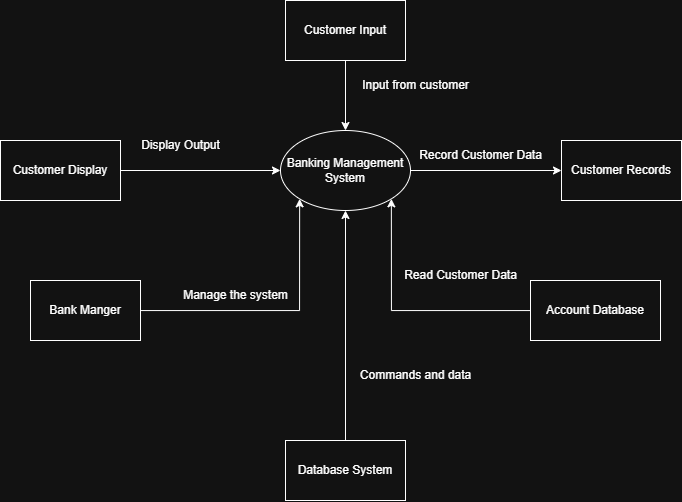

The diagram above was exported from draw.io. Its source (the exported page's mxGraphModel, read from the mxfile embedded in the PNG):
<mxGraphModel dx="1026" dy="561" grid="1" gridSize="10" guides="1" tooltips="1" connect="1" arrows="1" fold="1" page="1" pageScale="1" pageWidth="827" pageHeight="1169" math="0" shadow="0">
  <root>
    <mxCell id="0" />
    <mxCell id="1" parent="0" />
    <mxCell id="MwLlWG-FTC8OF4hX6jU3-3" value="Customer Records" style="rounded=0;whiteSpace=wrap;html=1;" parent="1" vertex="1">
      <mxGeometry x="641" y="270" width="120" height="60" as="geometry" />
    </mxCell>
    <mxCell id="mwwrYMigUzCmT8FZLPMn-2" style="edgeStyle=orthogonalEdgeStyle;rounded=0;orthogonalLoop=1;jettySize=auto;html=1;entryX=0;entryY=0.5;entryDx=0;entryDy=0;" edge="1" parent="1" source="MwLlWG-FTC8OF4hX6jU3-4" target="MwLlWG-FTC8OF4hX6jU3-5">
      <mxGeometry relative="1" as="geometry" />
    </mxCell>
    <mxCell id="MwLlWG-FTC8OF4hX6jU3-4" value="Customer Display" style="rounded=0;whiteSpace=wrap;html=1;" parent="1" vertex="1">
      <mxGeometry x="80" y="270" width="120" height="60" as="geometry" />
    </mxCell>
    <mxCell id="mwwrYMigUzCmT8FZLPMn-1" style="edgeStyle=orthogonalEdgeStyle;rounded=0;orthogonalLoop=1;jettySize=auto;html=1;" edge="1" parent="1" source="MwLlWG-FTC8OF4hX6jU3-5" target="MwLlWG-FTC8OF4hX6jU3-3">
      <mxGeometry relative="1" as="geometry" />
    </mxCell>
    <mxCell id="MwLlWG-FTC8OF4hX6jU3-5" value="Banking Management System" style="ellipse;whiteSpace=wrap;html=1;" parent="1" vertex="1">
      <mxGeometry x="360" y="260" width="130" height="80" as="geometry" />
    </mxCell>
    <mxCell id="MwLlWG-FTC8OF4hX6jU3-9" value="Account Database" style="rounded=0;whiteSpace=wrap;html=1;" parent="1" vertex="1">
      <mxGeometry x="610" y="410" width="130" height="60" as="geometry" />
    </mxCell>
    <mxCell id="MwLlWG-FTC8OF4hX6jU3-10" value="Bank Manger" style="rounded=0;whiteSpace=wrap;html=1;" parent="1" vertex="1">
      <mxGeometry x="110" y="410" width="110" height="60" as="geometry" />
    </mxCell>
    <mxCell id="MwLlWG-FTC8OF4hX6jU3-22" style="edgeStyle=orthogonalEdgeStyle;rounded=0;orthogonalLoop=1;jettySize=auto;html=1;entryX=1;entryY=1;entryDx=0;entryDy=0;" parent="1" source="MwLlWG-FTC8OF4hX6jU3-9" target="MwLlWG-FTC8OF4hX6jU3-5" edge="1">
      <mxGeometry relative="1" as="geometry" />
    </mxCell>
    <mxCell id="MwLlWG-FTC8OF4hX6jU3-23" style="edgeStyle=orthogonalEdgeStyle;rounded=0;orthogonalLoop=1;jettySize=auto;html=1;entryX=0;entryY=1;entryDx=0;entryDy=0;" parent="1" source="MwLlWG-FTC8OF4hX6jU3-10" target="MwLlWG-FTC8OF4hX6jU3-5" edge="1">
      <mxGeometry relative="1" as="geometry" />
    </mxCell>
    <mxCell id="MwLlWG-FTC8OF4hX6jU3-25" value="Record Customer Data" style="text;html=1;align=center;verticalAlign=middle;resizable=0;points=[];autosize=1;strokeColor=none;fillColor=none;" parent="1" vertex="1">
      <mxGeometry x="485" y="270" width="150" height="30" as="geometry" />
    </mxCell>
    <mxCell id="MwLlWG-FTC8OF4hX6jU3-27" value="Read Customer Data" style="text;html=1;align=center;verticalAlign=middle;resizable=0;points=[];autosize=1;strokeColor=none;fillColor=none;" parent="1" vertex="1">
      <mxGeometry x="470" y="390" width="140" height="30" as="geometry" />
    </mxCell>
    <mxCell id="MwLlWG-FTC8OF4hX6jU3-29" style="edgeStyle=orthogonalEdgeStyle;rounded=0;orthogonalLoop=1;jettySize=auto;html=1;entryX=0.5;entryY=0;entryDx=0;entryDy=0;" parent="1" source="MwLlWG-FTC8OF4hX6jU3-28" target="MwLlWG-FTC8OF4hX6jU3-5" edge="1">
      <mxGeometry relative="1" as="geometry" />
    </mxCell>
    <mxCell id="MwLlWG-FTC8OF4hX6jU3-28" value="Customer Input" style="rounded=0;whiteSpace=wrap;html=1;" parent="1" vertex="1">
      <mxGeometry x="365" y="130" width="120" height="60" as="geometry" />
    </mxCell>
    <mxCell id="MwLlWG-FTC8OF4hX6jU3-31" value="Input from customer" style="text;html=1;align=center;verticalAlign=middle;resizable=0;points=[];autosize=1;strokeColor=none;fillColor=none;" parent="1" vertex="1">
      <mxGeometry x="430" y="200" width="130" height="30" as="geometry" />
    </mxCell>
    <mxCell id="MwLlWG-FTC8OF4hX6jU3-32" value="Display Output" style="text;html=1;align=center;verticalAlign=middle;resizable=0;points=[];autosize=1;strokeColor=none;fillColor=none;" parent="1" vertex="1">
      <mxGeometry x="210" y="260" width="100" height="30" as="geometry" />
    </mxCell>
    <mxCell id="MwLlWG-FTC8OF4hX6jU3-35" style="edgeStyle=orthogonalEdgeStyle;rounded=0;orthogonalLoop=1;jettySize=auto;html=1;entryX=0.5;entryY=1;entryDx=0;entryDy=0;" parent="1" source="MwLlWG-FTC8OF4hX6jU3-34" target="MwLlWG-FTC8OF4hX6jU3-5" edge="1">
      <mxGeometry relative="1" as="geometry" />
    </mxCell>
    <mxCell id="MwLlWG-FTC8OF4hX6jU3-34" value="Database System" style="whiteSpace=wrap;html=1;" parent="1" vertex="1">
      <mxGeometry x="365" y="570" width="120" height="60" as="geometry" />
    </mxCell>
    <mxCell id="MwLlWG-FTC8OF4hX6jU3-36" value="Commands and da&lt;span style=&quot;background-color: transparent; color: light-dark(rgb(0, 0, 0), rgb(255, 255, 255));&quot;&gt;ta&lt;/span&gt;" style="text;html=1;align=center;verticalAlign=middle;resizable=0;points=[];autosize=1;strokeColor=none;fillColor=none;" parent="1" vertex="1">
      <mxGeometry x="430" y="490" width="130" height="30" as="geometry" />
    </mxCell>
    <mxCell id="MwLlWG-FTC8OF4hX6jU3-37" value="Manage the system" style="text;html=1;align=center;verticalAlign=middle;resizable=0;points=[];autosize=1;strokeColor=none;fillColor=none;" parent="1" vertex="1">
      <mxGeometry x="250" y="410" width="130" height="30" as="geometry" />
    </mxCell>
  </root>
</mxGraphModel>